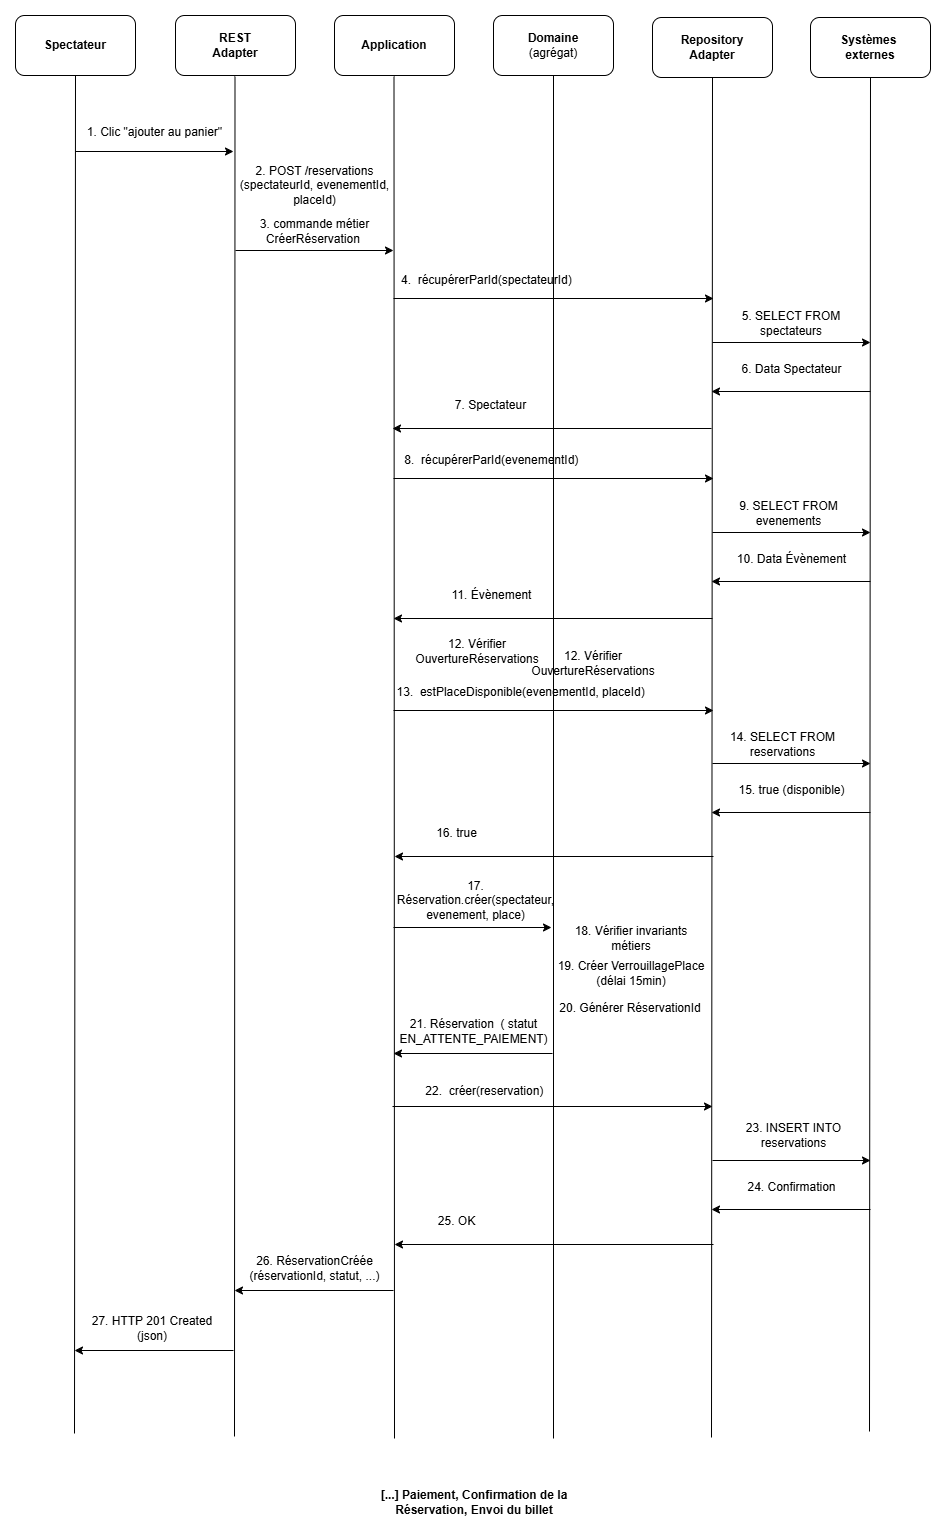

The diagram above was exported from draw.io. Its source (the exported page's mxGraphModel, read from the mxfile embedded in the PNG):
<mxGraphModel dx="1097" dy="555" grid="0" gridSize="10" guides="1" tooltips="1" connect="1" arrows="1" fold="1" page="1" pageScale="1" pageWidth="827" pageHeight="1169" math="0" shadow="0">
  <root>
    <mxCell id="0" />
    <mxCell id="1" parent="0" />
    <mxCell id="cHtrfILW0JcEZP6tM9VC-20" parent="1" style="rounded=1;whiteSpace=wrap;html=1;" value="&lt;b&gt;Spectateur&lt;/b&gt;" vertex="1">
      <mxGeometry height="60" width="120" x="32" y="43" as="geometry" />
    </mxCell>
    <mxCell id="cHtrfILW0JcEZP6tM9VC-21" parent="1" style="rounded=1;whiteSpace=wrap;html=1;" value="&lt;b&gt;REST&lt;/b&gt;&lt;div&gt;&lt;b&gt;Adapter&lt;/b&gt;&lt;/div&gt;" vertex="1">
      <mxGeometry height="60" width="120" x="192" y="43" as="geometry" />
    </mxCell>
    <mxCell id="cHtrfILW0JcEZP6tM9VC-22" parent="1" style="rounded=1;whiteSpace=wrap;html=1;" value="&lt;b&gt;Application&lt;/b&gt;" vertex="1">
      <mxGeometry height="60" width="120" x="351" y="43" as="geometry" />
    </mxCell>
    <mxCell id="cHtrfILW0JcEZP6tM9VC-23" parent="1" style="rounded=1;whiteSpace=wrap;html=1;" value="&lt;b&gt;Domaine&lt;/b&gt;&lt;div&gt;(agrégat)&lt;/div&gt;" vertex="1">
      <mxGeometry height="60" width="120" x="510" y="43" as="geometry" />
    </mxCell>
    <mxCell id="cHtrfILW0JcEZP6tM9VC-24" parent="1" style="rounded=1;whiteSpace=wrap;html=1;" value="&lt;b&gt;Repository&lt;/b&gt;&lt;div&gt;&lt;b&gt;Adapter&lt;/b&gt;&lt;/div&gt;" vertex="1">
      <mxGeometry height="60" width="120" x="669" y="45" as="geometry" />
    </mxCell>
    <mxCell id="cHtrfILW0JcEZP6tM9VC-28" edge="1" parent="1" style="endArrow=none;html=1;rounded=0;" value="">
      <mxGeometry height="50" relative="1" width="50" as="geometry">
        <mxPoint x="91" y="1461" as="sourcePoint" />
        <mxPoint x="92" y="103" as="targetPoint" />
      </mxGeometry>
    </mxCell>
    <mxCell id="cHtrfILW0JcEZP6tM9VC-29" edge="1" parent="1" style="endArrow=none;html=1;rounded=0;" value="">
      <mxGeometry height="50" relative="1" width="50" as="geometry">
        <mxPoint x="251" y="1464" as="sourcePoint" />
        <mxPoint x="251.5" y="104" as="targetPoint" />
      </mxGeometry>
    </mxCell>
    <mxCell id="cHtrfILW0JcEZP6tM9VC-30" edge="1" parent="1" style="endArrow=none;html=1;rounded=0;" value="">
      <mxGeometry height="50" relative="1" width="50" as="geometry">
        <mxPoint x="411" y="1466" as="sourcePoint" />
        <mxPoint x="410.5" y="104" as="targetPoint" />
      </mxGeometry>
    </mxCell>
    <mxCell id="cHtrfILW0JcEZP6tM9VC-31" edge="1" parent="1" style="endArrow=none;html=1;rounded=0;entryX=0.5;entryY=1;entryDx=0;entryDy=0;" target="cHtrfILW0JcEZP6tM9VC-23" value="">
      <mxGeometry height="50" relative="1" width="50" as="geometry">
        <mxPoint x="570" y="1466" as="sourcePoint" />
        <mxPoint x="569.5" y="106" as="targetPoint" />
      </mxGeometry>
    </mxCell>
    <mxCell id="cHtrfILW0JcEZP6tM9VC-32" edge="1" parent="1" style="endArrow=none;html=1;rounded=0;entryX=0.5;entryY=1;entryDx=0;entryDy=0;" target="cHtrfILW0JcEZP6tM9VC-24" value="">
      <mxGeometry height="50" relative="1" width="50" as="geometry">
        <mxPoint x="728" y="1465" as="sourcePoint" />
        <mxPoint x="728.5" y="363" as="targetPoint" />
      </mxGeometry>
    </mxCell>
    <mxCell id="cHtrfILW0JcEZP6tM9VC-33" parent="1" style="rounded=1;whiteSpace=wrap;html=1;" value="&lt;div&gt;&lt;b&gt;Systèmes&amp;nbsp;&lt;/b&gt;&lt;/div&gt;&lt;div&gt;&lt;b&gt;externes&lt;/b&gt;&lt;/div&gt;" vertex="1">
      <mxGeometry height="60" width="120" x="827" y="45" as="geometry" />
    </mxCell>
    <mxCell id="cHtrfILW0JcEZP6tM9VC-34" edge="1" parent="1" style="endArrow=none;html=1;rounded=0;entryX=0.5;entryY=1;entryDx=0;entryDy=0;" target="cHtrfILW0JcEZP6tM9VC-33" value="">
      <mxGeometry height="50" relative="1" width="50" as="geometry">
        <mxPoint x="886" y="1459" as="sourcePoint" />
        <mxPoint x="886.5" y="363" as="targetPoint" />
      </mxGeometry>
    </mxCell>
    <mxCell id="cHtrfILW0JcEZP6tM9VC-35" edge="1" parent="1" style="endArrow=classic;html=1;rounded=0;" value="">
      <mxGeometry height="50" relative="1" width="50" as="geometry">
        <mxPoint x="92" y="179" as="sourcePoint" />
        <mxPoint x="250" y="179" as="targetPoint" />
      </mxGeometry>
    </mxCell>
    <mxCell id="cHtrfILW0JcEZP6tM9VC-37" parent="1" style="text;html=1;whiteSpace=wrap;strokeColor=none;fillColor=none;align=center;verticalAlign=middle;rounded=0;" value="1. Clic &quot;ajouter au panier&quot;" vertex="1">
      <mxGeometry height="30" width="157" x="93" y="145" as="geometry" />
    </mxCell>
    <mxCell id="cHtrfILW0JcEZP6tM9VC-38" edge="1" parent="1" style="endArrow=classic;html=1;rounded=0;" value="">
      <mxGeometry height="50" relative="1" width="50" as="geometry">
        <mxPoint x="252" y="278" as="sourcePoint" />
        <mxPoint x="410" y="278" as="targetPoint" />
      </mxGeometry>
    </mxCell>
    <mxCell id="cHtrfILW0JcEZP6tM9VC-39" parent="1" style="text;html=1;whiteSpace=wrap;strokeColor=none;fillColor=none;align=center;verticalAlign=middle;rounded=0;" value="3. commande métier CréerRéservation&amp;nbsp;" vertex="1">
      <mxGeometry height="30" width="157" x="253" y="244" as="geometry" />
    </mxCell>
    <mxCell id="cHtrfILW0JcEZP6tM9VC-40" parent="1" style="text;html=1;whiteSpace=wrap;strokeColor=none;fillColor=none;align=center;verticalAlign=middle;rounded=0;" value="2. POST /reservations (spectateurId, evenementId, placeId)" vertex="1">
      <mxGeometry height="30" width="157" x="253" y="198" as="geometry" />
    </mxCell>
    <mxCell id="cHtrfILW0JcEZP6tM9VC-41" edge="1" parent="1" style="endArrow=classic;html=1;rounded=0;" value="">
      <mxGeometry height="50" relative="1" width="50" as="geometry">
        <mxPoint x="410" y="326" as="sourcePoint" />
        <mxPoint x="730" y="326" as="targetPoint" />
      </mxGeometry>
    </mxCell>
    <mxCell id="cHtrfILW0JcEZP6tM9VC-42" parent="1" style="text;html=1;whiteSpace=wrap;strokeColor=none;fillColor=none;align=center;verticalAlign=middle;rounded=0;" value="4. &amp;nbsp;récupérerParId(spectateurId)&amp;nbsp;" vertex="1">
      <mxGeometry height="30" width="220" x="395" y="293" as="geometry" />
    </mxCell>
    <mxCell id="cHtrfILW0JcEZP6tM9VC-43" edge="1" parent="1" style="endArrow=classic;html=1;rounded=0;" value="">
      <mxGeometry height="50" relative="1" width="50" as="geometry">
        <mxPoint x="729" y="370" as="sourcePoint" />
        <mxPoint x="887" y="370" as="targetPoint" />
      </mxGeometry>
    </mxCell>
    <mxCell id="cHtrfILW0JcEZP6tM9VC-44" parent="1" style="text;html=1;whiteSpace=wrap;strokeColor=none;fillColor=none;align=center;verticalAlign=middle;rounded=0;" value="5. SELECT FROM spectateurs" vertex="1">
      <mxGeometry height="30" width="158" x="729" y="336" as="geometry" />
    </mxCell>
    <mxCell id="cHtrfILW0JcEZP6tM9VC-45" edge="1" parent="1" style="endArrow=classic;html=1;rounded=0;" value="">
      <mxGeometry height="50" relative="1" width="50" as="geometry">
        <mxPoint x="887" y="419" as="sourcePoint" />
        <mxPoint x="728" y="419" as="targetPoint" />
      </mxGeometry>
    </mxCell>
    <mxCell id="cHtrfILW0JcEZP6tM9VC-46" parent="1" style="text;html=1;whiteSpace=wrap;strokeColor=none;fillColor=none;align=center;verticalAlign=middle;rounded=0;" value="6. Data Spectateur" vertex="1">
      <mxGeometry height="30" width="157" x="730" y="382" as="geometry" />
    </mxCell>
    <mxCell id="cHtrfILW0JcEZP6tM9VC-47" edge="1" parent="1" style="endArrow=classic;html=1;rounded=0;" value="">
      <mxGeometry height="50" relative="1" width="50" as="geometry">
        <mxPoint x="728" y="456" as="sourcePoint" />
        <mxPoint x="409" y="456" as="targetPoint" />
      </mxGeometry>
    </mxCell>
    <mxCell id="cHtrfILW0JcEZP6tM9VC-48" parent="1" style="text;html=1;whiteSpace=wrap;strokeColor=none;fillColor=none;align=center;verticalAlign=middle;rounded=0;" value="7. Spectateur" vertex="1">
      <mxGeometry height="30" width="157" x="429" y="418" as="geometry" />
    </mxCell>
    <mxCell id="cHtrfILW0JcEZP6tM9VC-49" edge="1" parent="1" style="endArrow=classic;html=1;rounded=0;" value="">
      <mxGeometry height="50" relative="1" width="50" as="geometry">
        <mxPoint x="410" y="506" as="sourcePoint" />
        <mxPoint x="730" y="506" as="targetPoint" />
      </mxGeometry>
    </mxCell>
    <mxCell id="cHtrfILW0JcEZP6tM9VC-50" parent="1" style="text;html=1;whiteSpace=wrap;strokeColor=none;fillColor=none;align=center;verticalAlign=middle;rounded=0;" value="8. &amp;nbsp;récupérerParId(evenementId)&amp;nbsp;" vertex="1">
      <mxGeometry height="30" width="210" x="405" y="473" as="geometry" />
    </mxCell>
    <mxCell id="cHtrfILW0JcEZP6tM9VC-51" edge="1" parent="1" style="endArrow=classic;html=1;rounded=0;" value="">
      <mxGeometry height="50" relative="1" width="50" as="geometry">
        <mxPoint x="729" y="560" as="sourcePoint" />
        <mxPoint x="887" y="560" as="targetPoint" />
      </mxGeometry>
    </mxCell>
    <mxCell id="cHtrfILW0JcEZP6tM9VC-52" parent="1" style="text;html=1;whiteSpace=wrap;strokeColor=none;fillColor=none;align=center;verticalAlign=middle;rounded=0;" value="9. SELECT FROM evenements" vertex="1">
      <mxGeometry height="30" width="163" x="724" y="526" as="geometry" />
    </mxCell>
    <mxCell id="cHtrfILW0JcEZP6tM9VC-53" edge="1" parent="1" style="endArrow=classic;html=1;rounded=0;" value="">
      <mxGeometry height="50" relative="1" width="50" as="geometry">
        <mxPoint x="887" y="609" as="sourcePoint" />
        <mxPoint x="728" y="609" as="targetPoint" />
      </mxGeometry>
    </mxCell>
    <mxCell id="cHtrfILW0JcEZP6tM9VC-54" parent="1" style="text;html=1;whiteSpace=wrap;strokeColor=none;fillColor=none;align=center;verticalAlign=middle;rounded=0;" value="10. Data Évènement" vertex="1">
      <mxGeometry height="30" width="157" x="730" y="572" as="geometry" />
    </mxCell>
    <mxCell id="cHtrfILW0JcEZP6tM9VC-55" edge="1" parent="1" style="endArrow=classic;html=1;rounded=0;" value="">
      <mxGeometry height="50" relative="1" width="50" as="geometry">
        <mxPoint x="729" y="646" as="sourcePoint" />
        <mxPoint x="410" y="646" as="targetPoint" />
      </mxGeometry>
    </mxCell>
    <mxCell id="cHtrfILW0JcEZP6tM9VC-56" parent="1" style="text;html=1;whiteSpace=wrap;strokeColor=none;fillColor=none;align=center;verticalAlign=middle;rounded=0;" value="11. Évènement" vertex="1">
      <mxGeometry height="30" width="157" x="430" y="608" as="geometry" />
    </mxCell>
    <mxCell id="cHtrfILW0JcEZP6tM9VC-57" parent="1" style="text;html=1;whiteSpace=wrap;strokeColor=none;fillColor=none;align=center;verticalAlign=middle;rounded=0;" value="12. Vérifier OuvertureRéservations" vertex="1">
      <mxGeometry height="30" width="178" x="405" y="664" as="geometry" />
    </mxCell>
    <mxCell id="cHtrfILW0JcEZP6tM9VC-58" edge="1" parent="1" style="endArrow=classic;html=1;rounded=0;" value="">
      <mxGeometry height="50" relative="1" width="50" as="geometry">
        <mxPoint x="410" y="738" as="sourcePoint" />
        <mxPoint x="730" y="738" as="targetPoint" />
      </mxGeometry>
    </mxCell>
    <mxCell id="cHtrfILW0JcEZP6tM9VC-59" parent="1" style="text;html=1;whiteSpace=wrap;strokeColor=none;fillColor=none;align=center;verticalAlign=middle;rounded=0;" value="13. &amp;nbsp;estPlaceDisponible(evenementId, placeId)&amp;nbsp;&amp;nbsp;" vertex="1">
      <mxGeometry height="30" width="272" x="405" y="705" as="geometry" />
    </mxCell>
    <mxCell id="cHtrfILW0JcEZP6tM9VC-60" edge="1" parent="1" style="endArrow=classic;html=1;rounded=0;" value="">
      <mxGeometry height="50" relative="1" width="50" as="geometry">
        <mxPoint x="729" y="791" as="sourcePoint" />
        <mxPoint x="887" y="791" as="targetPoint" />
      </mxGeometry>
    </mxCell>
    <mxCell id="cHtrfILW0JcEZP6tM9VC-61" parent="1" style="text;html=1;whiteSpace=wrap;strokeColor=none;fillColor=none;align=center;verticalAlign=middle;rounded=0;" value="14. SELECT FROM reservations" vertex="1">
      <mxGeometry height="30" width="175" x="712" y="757" as="geometry" />
    </mxCell>
    <mxCell id="cHtrfILW0JcEZP6tM9VC-62" edge="1" parent="1" style="endArrow=classic;html=1;rounded=0;" value="">
      <mxGeometry height="50" relative="1" width="50" as="geometry">
        <mxPoint x="887" y="840" as="sourcePoint" />
        <mxPoint x="728" y="840" as="targetPoint" />
      </mxGeometry>
    </mxCell>
    <mxCell id="cHtrfILW0JcEZP6tM9VC-63" parent="1" style="text;html=1;whiteSpace=wrap;strokeColor=none;fillColor=none;align=center;verticalAlign=middle;rounded=0;" value="15. true (disponible)" vertex="1">
      <mxGeometry height="30" width="157" x="730" y="803" as="geometry" />
    </mxCell>
    <mxCell id="cHtrfILW0JcEZP6tM9VC-64" edge="1" parent="1" style="endArrow=classic;html=1;rounded=0;" value="">
      <mxGeometry height="50" relative="1" width="50" as="geometry">
        <mxPoint x="730" y="884" as="sourcePoint" />
        <mxPoint x="411" y="884" as="targetPoint" />
      </mxGeometry>
    </mxCell>
    <mxCell id="cHtrfILW0JcEZP6tM9VC-65" parent="1" style="text;html=1;whiteSpace=wrap;strokeColor=none;fillColor=none;align=center;verticalAlign=middle;rounded=0;" value="16. true" vertex="1">
      <mxGeometry height="30" width="157" x="395" y="846" as="geometry" />
    </mxCell>
    <mxCell id="cHtrfILW0JcEZP6tM9VC-66" edge="1" parent="1" style="endArrow=classic;html=1;rounded=0;" value="">
      <mxGeometry height="50" relative="1" width="50" as="geometry">
        <mxPoint x="410" y="955" as="sourcePoint" />
        <mxPoint x="568" y="955" as="targetPoint" />
      </mxGeometry>
    </mxCell>
    <mxCell id="cHtrfILW0JcEZP6tM9VC-67" parent="1" style="text;html=1;whiteSpace=wrap;strokeColor=none;fillColor=none;align=center;verticalAlign=middle;rounded=0;" value="17. Réservation.créer(spectateur, evenement, place)" vertex="1">
      <mxGeometry height="30" width="157" x="414" y="913" as="geometry" />
    </mxCell>
    <mxCell id="cHtrfILW0JcEZP6tM9VC-68" parent="1" style="text;html=1;whiteSpace=wrap;strokeColor=none;fillColor=none;align=center;verticalAlign=middle;rounded=0;" value="12. Vérifier OuvertureRéservations" vertex="1">
      <mxGeometry height="30" width="178" x="521" y="676" as="geometry" />
    </mxCell>
    <mxCell id="cHtrfILW0JcEZP6tM9VC-69" parent="1" style="text;html=1;whiteSpace=wrap;strokeColor=none;fillColor=none;align=center;verticalAlign=middle;rounded=0;" value="18. Vérifier invariants métiers" vertex="1">
      <mxGeometry height="30" width="154" x="571" y="951" as="geometry" />
    </mxCell>
    <mxCell id="cHtrfILW0JcEZP6tM9VC-70" parent="1" style="text;html=1;whiteSpace=wrap;strokeColor=none;fillColor=none;align=center;verticalAlign=middle;rounded=0;" value="19. Créer VerrouillagePlace (délai 15min)" vertex="1">
      <mxGeometry height="30" width="154" x="571" y="986" as="geometry" />
    </mxCell>
    <mxCell id="cHtrfILW0JcEZP6tM9VC-71" parent="1" style="text;html=1;whiteSpace=wrap;strokeColor=none;fillColor=none;align=center;verticalAlign=middle;rounded=0;" value="20. Générer RéservationId" vertex="1">
      <mxGeometry height="30" width="154" x="570" y="1021" as="geometry" />
    </mxCell>
    <mxCell id="cHtrfILW0JcEZP6tM9VC-72" edge="1" parent="1" style="endArrow=classic;html=1;rounded=0;" value="">
      <mxGeometry height="50" relative="1" width="50" as="geometry">
        <mxPoint x="569" y="1081" as="sourcePoint" />
        <mxPoint x="410" y="1081" as="targetPoint" />
      </mxGeometry>
    </mxCell>
    <mxCell id="cHtrfILW0JcEZP6tM9VC-73" parent="1" style="text;html=1;whiteSpace=wrap;strokeColor=none;fillColor=none;align=center;verticalAlign=middle;rounded=0;" value="21. Réservation&amp;nbsp; ( statut EN_ATTENTE_PAIEMENT)" vertex="1">
      <mxGeometry height="30" width="157" x="412" y="1044" as="geometry" />
    </mxCell>
    <mxCell id="cHtrfILW0JcEZP6tM9VC-74" edge="1" parent="1" style="endArrow=classic;html=1;rounded=0;" value="">
      <mxGeometry height="50" relative="1" width="50" as="geometry">
        <mxPoint x="409" y="1134" as="sourcePoint" />
        <mxPoint x="729" y="1134" as="targetPoint" />
      </mxGeometry>
    </mxCell>
    <mxCell id="cHtrfILW0JcEZP6tM9VC-75" parent="1" style="text;html=1;whiteSpace=wrap;strokeColor=none;fillColor=none;align=center;verticalAlign=middle;rounded=0;" value="22. &amp;nbsp;créer(reservation)&amp;nbsp;" vertex="1">
      <mxGeometry height="30" width="272" x="367" y="1104" as="geometry" />
    </mxCell>
    <mxCell id="cHtrfILW0JcEZP6tM9VC-76" edge="1" parent="1" style="endArrow=classic;html=1;rounded=0;" value="">
      <mxGeometry height="50" relative="1" width="50" as="geometry">
        <mxPoint x="729" y="1188" as="sourcePoint" />
        <mxPoint x="887" y="1188" as="targetPoint" />
      </mxGeometry>
    </mxCell>
    <mxCell id="cHtrfILW0JcEZP6tM9VC-77" parent="1" style="text;html=1;whiteSpace=wrap;strokeColor=none;fillColor=none;align=center;verticalAlign=middle;rounded=0;" value="23. INSERT INTO reservations" vertex="1">
      <mxGeometry height="30" width="163" x="729" y="1148" as="geometry" />
    </mxCell>
    <mxCell id="cHtrfILW0JcEZP6tM9VC-78" edge="1" parent="1" style="endArrow=classic;html=1;rounded=0;" value="">
      <mxGeometry height="50" relative="1" width="50" as="geometry">
        <mxPoint x="887" y="1237" as="sourcePoint" />
        <mxPoint x="728" y="1237" as="targetPoint" />
      </mxGeometry>
    </mxCell>
    <mxCell id="cHtrfILW0JcEZP6tM9VC-79" parent="1" style="text;html=1;whiteSpace=wrap;strokeColor=none;fillColor=none;align=center;verticalAlign=middle;rounded=0;" value="24. Confirmation" vertex="1">
      <mxGeometry height="30" width="157" x="730" y="1200" as="geometry" />
    </mxCell>
    <mxCell id="cHtrfILW0JcEZP6tM9VC-80" edge="1" parent="1" style="endArrow=classic;html=1;rounded=0;" value="">
      <mxGeometry height="50" relative="1" width="50" as="geometry">
        <mxPoint x="730" y="1272" as="sourcePoint" />
        <mxPoint x="411" y="1272" as="targetPoint" />
      </mxGeometry>
    </mxCell>
    <mxCell id="cHtrfILW0JcEZP6tM9VC-81" parent="1" style="text;html=1;whiteSpace=wrap;strokeColor=none;fillColor=none;align=center;verticalAlign=middle;rounded=0;" value="25. OK" vertex="1">
      <mxGeometry height="30" width="157" x="395" y="1234" as="geometry" />
    </mxCell>
    <mxCell id="cHtrfILW0JcEZP6tM9VC-82" edge="1" parent="1" style="endArrow=classic;html=1;rounded=0;" value="">
      <mxGeometry height="50" relative="1" width="50" as="geometry">
        <mxPoint x="410" y="1318" as="sourcePoint" />
        <mxPoint x="251" y="1318" as="targetPoint" />
      </mxGeometry>
    </mxCell>
    <mxCell id="cHtrfILW0JcEZP6tM9VC-83" parent="1" style="text;html=1;whiteSpace=wrap;strokeColor=none;fillColor=none;align=center;verticalAlign=middle;rounded=0;" value="26. RéservationCréée (réservationId, statut, ...)" vertex="1">
      <mxGeometry height="30" width="157" x="253" y="1281" as="geometry" />
    </mxCell>
    <mxCell id="cHtrfILW0JcEZP6tM9VC-84" edge="1" parent="1" style="endArrow=classic;html=1;rounded=0;" value="">
      <mxGeometry height="50" relative="1" width="50" as="geometry">
        <mxPoint x="250" y="1378" as="sourcePoint" />
        <mxPoint x="91" y="1378" as="targetPoint" />
      </mxGeometry>
    </mxCell>
    <mxCell id="cHtrfILW0JcEZP6tM9VC-85" parent="1" style="text;html=1;whiteSpace=wrap;strokeColor=none;fillColor=none;align=center;verticalAlign=middle;rounded=0;" value="27. HTTP 201 Created (json)" vertex="1">
      <mxGeometry height="30" width="152" x="93" y="1341" as="geometry" />
    </mxCell>
    <mxCell id="cHtrfILW0JcEZP6tM9VC-86" parent="1" style="text;html=1;whiteSpace=wrap;strokeColor=none;fillColor=none;align=center;verticalAlign=middle;rounded=0;" value="&lt;b&gt;[...] Paiement, Confirmation de la Réservation, Envoi du billet&lt;/b&gt;" vertex="1">
      <mxGeometry height="30" width="228" x="376.5" y="1515" as="geometry" />
    </mxCell>
  </root>
</mxGraphModel>